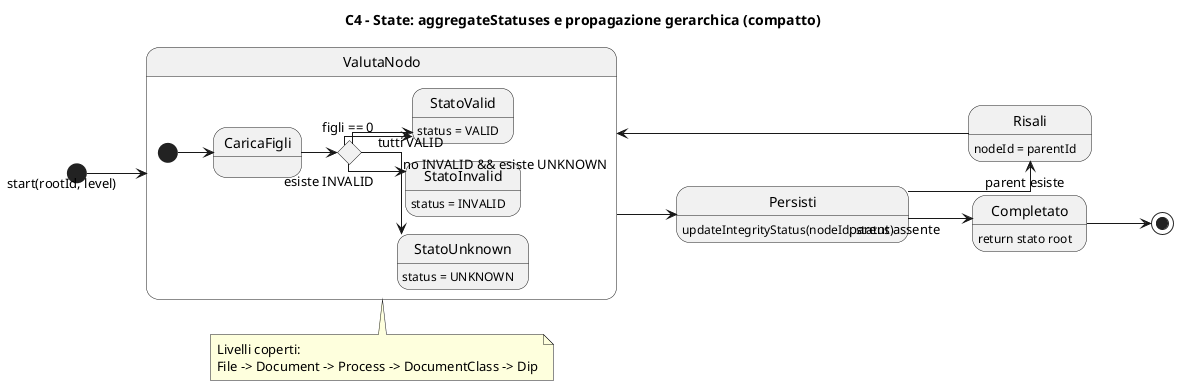

The diagram above was rendered by PlantUML. Its source (embedded in the PNG):
@startuml C4_Integrity_Aggregation_State

title C4 - State: aggregateStatuses e propagazione gerarchica (compatto)

left to right direction
skinparam linetype ortho

[*] --> ValutaNodo : start(rootId, level)

state ValutaNodo {
  [*] --> CaricaFigli
  state Decisione <<choice>>

  CaricaFigli --> Decisione
  Decisione --> StatoValid : figli == 0
  Decisione --> StatoInvalid : esiste INVALID
  Decisione --> StatoUnknown : no INVALID && esiste UNKNOWN
  Decisione --> StatoValid : tutti VALID

  StatoValid : status = VALID
  StatoInvalid : status = INVALID
  StatoUnknown : status = UNKNOWN
}

ValutaNodo --> Persisti
Persisti : updateIntegrityStatus(nodeId, status)

Persisti --> Risali : parent esiste
Persisti --> Completato : parent assente

Risali : nodeId = parentId
Risali --> ValutaNodo

Completato : return stato root
Completato --> [*]

note bottom of ValutaNodo
  Livelli coperti:
  File -> Document -> Process -> DocumentClass -> Dip
end note

@enduml